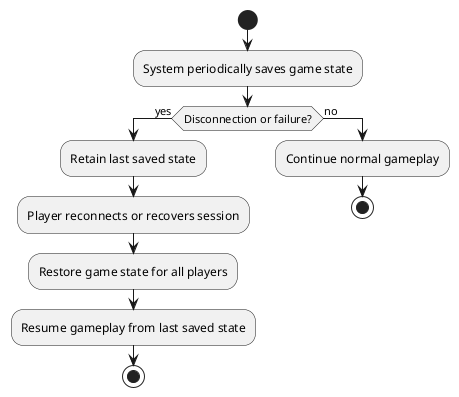

The diagram above was rendered by PlantUML. Its source (embedded in the PNG):
@startuml
start
:System periodically saves game state;
if (Disconnection or failure?) then (yes)
  :Retain last saved state;
  :Player reconnects or recovers session;
  :Restore game state for all players;
  :Resume gameplay from last saved state;
  stop
else (no)
  :Continue normal gameplay;
  stop
endif
@enduml